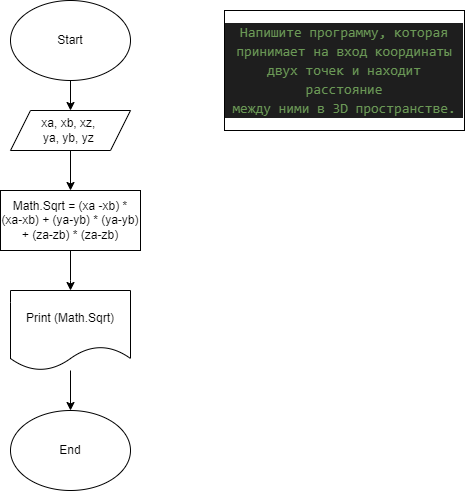

The diagram above was exported from draw.io. Its source (the exported page's mxGraphModel, read from the mxfile embedded in the PNG):
<mxGraphModel dx="880" dy="532" grid="1" gridSize="10" guides="1" tooltips="1" connect="1" arrows="1" fold="1" page="1" pageScale="1" pageWidth="827" pageHeight="1169" math="0" shadow="0">
  <root>
    <mxCell id="0" />
    <mxCell id="1" parent="0" />
    <mxCell id="y6qwQ8WuuOzajTiXoPeb-4" value="" style="edgeStyle=orthogonalEdgeStyle;rounded=0;orthogonalLoop=1;jettySize=auto;html=1;" edge="1" parent="1" source="y6qwQ8WuuOzajTiXoPeb-1" target="y6qwQ8WuuOzajTiXoPeb-3">
      <mxGeometry relative="1" as="geometry" />
    </mxCell>
    <mxCell id="y6qwQ8WuuOzajTiXoPeb-1" value="Start" style="ellipse;whiteSpace=wrap;html=1;" vertex="1" parent="1">
      <mxGeometry x="200" y="30" width="120" height="80" as="geometry" />
    </mxCell>
    <mxCell id="y6qwQ8WuuOzajTiXoPeb-3" value="xa, xb, xz,&amp;nbsp;&lt;br&gt;ya, yb, yz&amp;nbsp;" style="shape=parallelogram;perimeter=parallelogramPerimeter;whiteSpace=wrap;html=1;fixedSize=1;" vertex="1" parent="1">
      <mxGeometry x="200" y="140" width="120" height="40" as="geometry" />
    </mxCell>
    <mxCell id="y6qwQ8WuuOzajTiXoPeb-19" value="&lt;br&gt;&lt;div style=&quot;color: rgb(212, 212, 212); background-color: rgb(30, 30, 30); font-family: Consolas, &amp;quot;Courier New&amp;quot;, monospace; font-weight: normal; font-size: 14px; line-height: 19px;&quot;&gt;&lt;div&gt;&lt;span style=&quot;color: #6a9955;&quot;&gt;Напишите программу, которая принимает на вход координаты двух точек и находит расстояние &lt;/span&gt;&lt;/div&gt;&lt;div&gt;&lt;span style=&quot;color: #6a9955;&quot;&gt;между ними в 3D пространстве.&lt;/span&gt;&lt;/div&gt;&lt;/div&gt;&lt;br&gt;" style="rounded=0;whiteSpace=wrap;html=1;" vertex="1" parent="1">
      <mxGeometry x="414" y="40" width="240" height="120" as="geometry" />
    </mxCell>
    <mxCell id="y6qwQ8WuuOzajTiXoPeb-66" value="" style="edgeStyle=orthogonalEdgeStyle;rounded=0;orthogonalLoop=1;jettySize=auto;html=1;" edge="1" parent="1">
      <mxGeometry relative="1" as="geometry">
        <mxPoint x="260" y="180" as="sourcePoint" />
        <mxPoint x="260" y="220" as="targetPoint" />
      </mxGeometry>
    </mxCell>
    <mxCell id="y6qwQ8WuuOzajTiXoPeb-92" value="" style="edgeStyle=orthogonalEdgeStyle;rounded=0;orthogonalLoop=1;jettySize=auto;html=1;" edge="1" parent="1" source="y6qwQ8WuuOzajTiXoPeb-79" target="y6qwQ8WuuOzajTiXoPeb-81">
      <mxGeometry relative="1" as="geometry" />
    </mxCell>
    <mxCell id="y6qwQ8WuuOzajTiXoPeb-79" value="Print (Math.Sqrt)" style="shape=document;whiteSpace=wrap;html=1;boundedLbl=1;" vertex="1" parent="1">
      <mxGeometry x="200" y="320" width="120" height="80" as="geometry" />
    </mxCell>
    <mxCell id="y6qwQ8WuuOzajTiXoPeb-81" value="End" style="ellipse;whiteSpace=wrap;html=1;" vertex="1" parent="1">
      <mxGeometry x="200" y="440" width="120" height="80" as="geometry" />
    </mxCell>
    <mxCell id="y6qwQ8WuuOzajTiXoPeb-91" style="edgeStyle=orthogonalEdgeStyle;rounded=0;orthogonalLoop=1;jettySize=auto;html=1;entryX=0.5;entryY=0;entryDx=0;entryDy=0;" edge="1" parent="1" source="y6qwQ8WuuOzajTiXoPeb-85" target="y6qwQ8WuuOzajTiXoPeb-79">
      <mxGeometry relative="1" as="geometry">
        <Array as="points">
          <mxPoint x="260" y="310" />
          <mxPoint x="260" y="310" />
        </Array>
      </mxGeometry>
    </mxCell>
    <mxCell id="y6qwQ8WuuOzajTiXoPeb-85" value="Math.Sqrt = (xa -xb) * (xa-xb) + (ya-yb) * (ya-yb) + (za-zb) * (za-zb)" style="rounded=0;whiteSpace=wrap;html=1;" vertex="1" parent="1">
      <mxGeometry x="190" y="220" width="140" height="60" as="geometry" />
    </mxCell>
  </root>
</mxGraphModel>